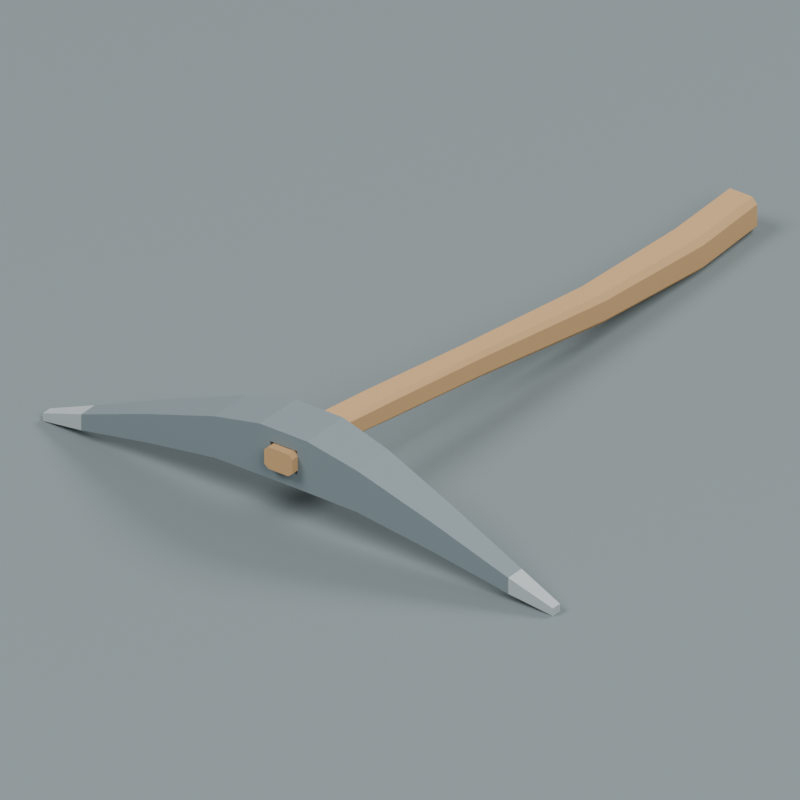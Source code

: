 # Source: source.blend  (saved by Blender 4.3.34; exported with 4.5.12 LTS)
import bpy
from mathutils import Matrix  # noqa: F401  (used for matrix-valued properties, if any)

bpy.ops.wm.read_factory_settings(use_empty=True)
scene = bpy.context.scene
scene.name = 'Scene'

# ---- collections
col_collection = bpy.data.collections.new('Collection'); scene.collection.children.link(col_collection)

# ---- materials (node trees are filled in below, after node groups)
mat_darkironhead = bpy.data.materials.new('DarkIronHead')
mat_darkironhead.diffuse_color = (0.19, 0.24, 0.26, 1.0)
mat_bluntsteeltips = bpy.data.materials.new('BluntSteelTips')
mat_bluntsteeltips.diffuse_color = (0.43, 0.48, 0.49, 1.0)
mat_warmwoodshaft = bpy.data.materials.new('WarmWoodShaft')
mat_warmwoodshaft.diffuse_color = (0.56, 0.34, 0.15, 1.0)
mat_preview_slate = bpy.data.materials.new('Preview_slate')
mat_preview_slate.diffuse_color = (0.2, 0.24, 0.25, 1.0)

# ---- material node trees
mat_darkironhead.use_nodes = True; mat_darkironhead.node_tree.nodes.clear()
_N = mat_darkironhead.node_tree.nodes; _L = mat_darkironhead.node_tree.links
n0 = _N.new('ShaderNodeBsdfPrincipled'); n0.name = 'Principled BSDF'; n0.location = (10, 300)
n0.inputs[0].default_value = (0.19, 0.24, 0.26, 1.0)
n0.inputs[2].default_value = 0.66
n1 = _N.new('ShaderNodeOutputMaterial'); n1.name = 'Material Output'; n1.location = (300, 300)
_L.new(n0.outputs[0], n1.inputs[0])
n1.is_active_output = True
mat_bluntsteeltips.use_nodes = True; mat_bluntsteeltips.node_tree.nodes.clear()
_N = mat_bluntsteeltips.node_tree.nodes; _L = mat_bluntsteeltips.node_tree.links
n0 = _N.new('ShaderNodeBsdfPrincipled'); n0.name = 'Principled BSDF'; n0.location = (10, 300)
n0.inputs[0].default_value = (0.43, 0.48, 0.49, 1.0)
n0.inputs[2].default_value = 0.59
n1 = _N.new('ShaderNodeOutputMaterial'); n1.name = 'Material Output'; n1.location = (300, 300)
_L.new(n0.outputs[0], n1.inputs[0])
n1.is_active_output = True
mat_warmwoodshaft.use_nodes = True; mat_warmwoodshaft.node_tree.nodes.clear()
_N = mat_warmwoodshaft.node_tree.nodes; _L = mat_warmwoodshaft.node_tree.links
n0 = _N.new('ShaderNodeBsdfPrincipled'); n0.name = 'Principled BSDF'; n0.location = (10, 300)
n0.inputs[0].default_value = (0.56, 0.34, 0.15, 1.0)
n0.inputs[2].default_value = 0.75
n1 = _N.new('ShaderNodeOutputMaterial'); n1.name = 'Material Output'; n1.location = (300, 300)
_L.new(n0.outputs[0], n1.inputs[0])
n1.is_active_output = True

# ---- world
world_world = bpy.data.worlds.new('World'); scene.world = world_world
world_world.use_nodes = True; world_world.node_tree.nodes.clear()
_N = world_world.node_tree.nodes; _L = world_world.node_tree.links
n0 = _N.new('ShaderNodeOutputWorld'); n0.name = 'World Output'; n0.location = (300, 300)
n1 = _N.new('ShaderNodeBackground'); n1.name = 'Background'; n1.location = (10, 300)
n1.inputs[0].default_value = (0.3, 0.3, 0.3, 1.0)
n1.inputs[1].default_value = 0.8
_L.new(n1.outputs[0], n0.inputs[0])
n0.is_active_output = True
world_world.color = (0.05088, 0.05088, 0.05088)
world_world.sun_shadow_jitter_overblur = 0.0

# ---- cameras
cam_camera_001 = bpy.data.cameras.new('Camera.001')
cam_camera_001.type = 'ORTHO'
cam_camera_001.ortho_scale = 1.079

# ---- lights
light_area = bpy.data.lights.new('Area', 'AREA')
light_area.energy = 2200.0
light_area.shape = 'DISK'
light_area.size = 9.0
light_area.size_y = 1.0
light_area_001 = bpy.data.lights.new('Area.001', 'AREA')
light_area_001.energy = 1500.0
light_area_001.shape = 'DISK'
light_area_001.size = 8.0
light_area_001.size_y = 1.0
light_area_002 = bpy.data.lights.new('Area.002', 'AREA')
light_area_002.energy = 1800.0
light_area_002.shape = 'DISK'
light_area_002.size = 8.0
light_area_002.size_y = 1.0

# ---- meshes
me_wholeboredtwinpointcurvedhead = bpy.data.meshes.new('WholeBoredTwinPointCurvedHead')
me_wholeboredtwinpointcurvedhead.from_pydata([(-0.36, -0.474, 0.0135), (-0.36, -0.444, 0.0135), (-0.24, -0.434, 0.0415), (-0.36, -0.474, 0.0135), (-0.24, -0.434, 0.0415), (-0.24, -0.484, 0.0415), (-0.36, -0.474, 0.0135), (-0.24, -0.484, 0.0415), (-0.24, -0.484, 0.05365), (-0.36, -0.474, 0.0135), (-0.24, -0.484, 0.05365), (-0.36, -0.474, 0.02025), (-0.36, -0.444, 0.0135), (-0.36, -0.444, 0.02025), (-0.24, -0.434, 0.05365), (-0.36, -0.444, 0.0135), (-0.24, -0.434, 0.05365), (-0.24, -0.434, 0.0415), (-0.36, -0.474, 0.02025), (-0.24, -0.484, 0.05365), (-0.24, -0.484, 0.07435), (-0.36, -0.474, 0.02025), (-0.24, -0.484, 0.07435), (-0.36, -0.474, 0.03175), (-0.36, -0.444, 0.02025), (-0.36, -0.444, 0.03175), (-0.24, -0.434, 0.07435), (-0.36, -0.444, 0.02025), (-0.24, -0.434, 0.07435), (-0.24, -0.434, 0.05365), (-0.36, -0.474, 0.0385), (-0.24, -0.484, 0.0865), (-0.24, -0.434, 0.0865), (-0.36, -0.474, 0.0385), (-0.24, -0.434, 0.0865), (-0.36, -0.444, 0.0385), (-0.36, -0.474, 0.03175), (-0.24, -0.484, 0.07435), (-0.24, -0.484, 0.0865), (-0.36, -0.474, 0.03175), (-0.24, -0.484, 0.0865), (-0.36, -0.474, 0.0385), (-0.36, -0.444, 0.03175), (-0.36, -0.444, 0.0385), (-0.24, -0.434, 0.0865), (-0.36, -0.444, 0.03175), (-0.24, -0.434, 0.0865), (-0.24, -0.434, 0.07435), (-0.24, -0.484, 0.0415), (-0.24, -0.434, 0.0415), (-0.12, -0.424, 0.0655), (-0.24, -0.484, 0.0415), (-0.12, -0.424, 0.0655), (-0.12, -0.494, 0.0655), (-0.24, -0.484, 0.0415), (-0.12, -0.494, 0.0655), (-0.12, -0.494, 0.08305), (-0.24, -0.484, 0.0415), (-0.12, -0.494, 0.08305), (-0.24, -0.484, 0.05365), (-0.24, -0.434, 0.0415), (-0.24, -0.434, 0.05365), (-0.12, -0.424, 0.08305), (-0.24, -0.434, 0.0415), (-0.12, -0.424, 0.08305), (-0.12, -0.424, 0.0655), (-0.24, -0.484, 0.05365), (-0.12, -0.494, 0.08305), (-0.12, -0.494, 0.1129), (-0.24, -0.484, 0.05365), (-0.12, -0.494, 0.1129), (-0.24, -0.484, 0.07435), (-0.24, -0.434, 0.05365), (-0.24, -0.434, 0.07435), (-0.12, -0.424, 0.1129), (-0.24, -0.434, 0.05365), (-0.12, -0.424, 0.1129), (-0.12, -0.424, 0.08305), (-0.24, -0.484, 0.0865), (-0.12, -0.494, 0.1305), (-0.12, -0.424, 0.1305), (-0.24, -0.484, 0.0865), (-0.12, -0.424, 0.1305), (-0.24, -0.434, 0.0865), (-0.24, -0.484, 0.07435), (-0.12, -0.494, 0.1129), (-0.12, -0.494, 0.1305), (-0.24, -0.484, 0.07435), (-0.12, -0.494, 0.1305), (-0.24, -0.484, 0.0865), (-0.24, -0.434, 0.07435), (-0.24, -0.434, 0.0865), (-0.12, -0.424, 0.1305), (-0.24, -0.434, 0.07435), (-0.12, -0.424, 0.1305), (-0.12, -0.424, 0.1129), (-0.12, -0.494, 0.0655), (-0.12, -0.424, 0.0655), (-0.04, -0.419, 0.07), (-0.12, -0.494, 0.0655), (-0.04, -0.419, 0.07), (-0.04, -0.499, 0.07), (-0.12, -0.494, 0.0655), (-0.04, -0.499, 0.07), (-0.04, -0.499, 0.0916), (-0.12, -0.494, 0.0655), (-0.04, -0.499, 0.0916), (-0.12, -0.494, 0.08305), (-0.12, -0.424, 0.0655), (-0.12, -0.424, 0.08305), (-0.04, -0.419, 0.0916), (-0.12, -0.424, 0.0655), (-0.04, -0.419, 0.0916), (-0.04, -0.419, 0.07), (-0.12, -0.494, 0.08305), (-0.04, -0.499, 0.0916), (-0.04, -0.499, 0.1284), (-0.12, -0.494, 0.08305), (-0.04, -0.499, 0.1284), (-0.12, -0.494, 0.1129), (-0.12, -0.424, 0.08305), (-0.12, -0.424, 0.1129), (-0.04, -0.419, 0.1284), (-0.12, -0.424, 0.08305), (-0.04, -0.419, 0.1284), (-0.04, -0.419, 0.0916), (-0.12, -0.494, 0.1305), (-0.04, -0.499, 0.15), (-0.04, -0.419, 0.15), (-0.12, -0.494, 0.1305), (-0.04, -0.419, 0.15), (-0.12, -0.424, 0.1305), (-0.12, -0.494, 0.1129), (-0.04, -0.499, 0.1284), (-0.04, -0.499, 0.15), (-0.12, -0.494, 0.1129), (-0.04, -0.499, 0.15), (-0.12, -0.494, 0.1305), (-0.12, -0.424, 0.1129), (-0.12, -0.424, 0.1305), (-0.04, -0.419, 0.15), (-0.12, -0.424, 0.1129), (-0.04, -0.419, 0.15), (-0.04, -0.419, 0.1284), (-0.04, -0.499, 0.07), (-0.04, -0.419, 0.07), (-0.023, -0.419, 0.07), (-0.04, -0.499, 0.07), (-0.023, -0.419, 0.07), (-0.023, -0.499, 0.07), (-0.04, -0.499, 0.07), (-0.023, -0.499, 0.07), (-0.023, -0.499, 0.0916), (-0.04, -0.499, 0.07), (-0.023, -0.499, 0.0916), (-0.04, -0.499, 0.0916), (-0.04, -0.419, 0.07), (-0.04, -0.419, 0.0916), (-0.023, -0.419, 0.0916), (-0.04, -0.419, 0.07), (-0.023, -0.419, 0.0916), (-0.023, -0.419, 0.07), (-0.04, -0.499, 0.0916), (-0.023, -0.499, 0.0916), (-0.023, -0.499, 0.1284), (-0.04, -0.499, 0.0916), (-0.023, -0.499, 0.1284), (-0.04, -0.499, 0.1284), (-0.04, -0.419, 0.0916), (-0.04, -0.419, 0.1284), (-0.023, -0.419, 0.1284), (-0.04, -0.419, 0.0916), (-0.023, -0.419, 0.1284), (-0.023, -0.419, 0.0916), (-0.023, -0.499, 0.0916), (-0.023, -0.419, 0.0916), (-0.023, -0.419, 0.1284), (-0.023, -0.499, 0.0916), (-0.023, -0.419, 0.1284), (-0.023, -0.499, 0.1284), (-0.04, -0.499, 0.15), (-0.023, -0.499, 0.15), (-0.023, -0.419, 0.15), (-0.04, -0.499, 0.15), (-0.023, -0.419, 0.15), (-0.04, -0.419, 0.15), (-0.04, -0.499, 0.1284), (-0.023, -0.499, 0.1284), (-0.023, -0.499, 0.15), (-0.04, -0.499, 0.1284), (-0.023, -0.499, 0.15), (-0.04, -0.499, 0.15), (-0.04, -0.419, 0.1284), (-0.04, -0.419, 0.15), (-0.023, -0.419, 0.15), (-0.04, -0.419, 0.1284), (-0.023, -0.419, 0.15), (-0.023, -0.419, 0.1284), (-0.023, -0.499, 0.07), (-0.023, -0.419, 0.07), (0.023, -0.419, 0.07), (-0.023, -0.499, 0.07), (0.023, -0.419, 0.07), (0.023, -0.499, 0.07), (-0.023, -0.499, 0.0916), (0.023, -0.499, 0.0916), (0.023, -0.419, 0.0916), (-0.023, -0.499, 0.0916), (0.023, -0.419, 0.0916), (-0.023, -0.419, 0.0916), (-0.023, -0.499, 0.07), (0.023, -0.499, 0.07), (0.023, -0.499, 0.0916), (-0.023, -0.499, 0.07), (0.023, -0.499, 0.0916), (-0.023, -0.499, 0.0916), (-0.023, -0.419, 0.07), (-0.023, -0.419, 0.0916), (0.023, -0.419, 0.0916), (-0.023, -0.419, 0.07), (0.023, -0.419, 0.0916), (0.023, -0.419, 0.07), (-0.023, -0.499, 0.1284), (-0.023, -0.419, 0.1284), (0.023, -0.419, 0.1284), (-0.023, -0.499, 0.1284), (0.023, -0.419, 0.1284), (0.023, -0.499, 0.1284), (-0.023, -0.499, 0.15), (0.023, -0.499, 0.15), (0.023, -0.419, 0.15), (-0.023, -0.499, 0.15), (0.023, -0.419, 0.15), (-0.023, -0.419, 0.15), (-0.023, -0.499, 0.1284), (0.023, -0.499, 0.1284), (0.023, -0.499, 0.15), (-0.023, -0.499, 0.1284), (0.023, -0.499, 0.15), (-0.023, -0.499, 0.15), (-0.023, -0.419, 0.1284), (-0.023, -0.419, 0.15), (0.023, -0.419, 0.15), (-0.023, -0.419, 0.1284), (0.023, -0.419, 0.15), (0.023, -0.419, 0.1284), (0.023, -0.499, 0.07), (0.023, -0.419, 0.07), (0.04, -0.419, 0.07), (0.023, -0.499, 0.07), (0.04, -0.419, 0.07), (0.04, -0.499, 0.07), (0.023, -0.499, 0.07), (0.04, -0.499, 0.07), (0.04, -0.499, 0.0916), (0.023, -0.499, 0.07), (0.04, -0.499, 0.0916), (0.023, -0.499, 0.0916), (0.023, -0.419, 0.07), (0.023, -0.419, 0.0916), (0.04, -0.419, 0.0916), (0.023, -0.419, 0.07), (0.04, -0.419, 0.0916), (0.04, -0.419, 0.07), (0.023, -0.499, 0.0916), (0.04, -0.499, 0.0916), (0.04, -0.499, 0.1284), (0.023, -0.499, 0.0916), (0.04, -0.499, 0.1284), (0.023, -0.499, 0.1284), (0.023, -0.419, 0.0916), (0.023, -0.419, 0.1284), (0.04, -0.419, 0.1284), (0.023, -0.419, 0.0916), (0.04, -0.419, 0.1284), (0.04, -0.419, 0.0916), (0.023, -0.499, 0.0916), (0.023, -0.499, 0.1284), (0.023, -0.419, 0.1284), (0.023, -0.499, 0.0916), (0.023, -0.419, 0.1284), (0.023, -0.419, 0.0916), (0.023, -0.499, 0.15), (0.04, -0.499, 0.15), (0.04, -0.419, 0.15), (0.023, -0.499, 0.15), (0.04, -0.419, 0.15), (0.023, -0.419, 0.15), (0.023, -0.499, 0.1284), (0.04, -0.499, 0.1284), (0.04, -0.499, 0.15), (0.023, -0.499, 0.1284), (0.04, -0.499, 0.15), (0.023, -0.499, 0.15), (0.023, -0.419, 0.1284), (0.023, -0.419, 0.15), (0.04, -0.419, 0.15), (0.023, -0.419, 0.1284), (0.04, -0.419, 0.15), (0.04, -0.419, 0.1284), (0.04, -0.499, 0.07), (0.04, -0.419, 0.07), (0.12, -0.424, 0.0655), (0.04, -0.499, 0.07), (0.12, -0.424, 0.0655), (0.12, -0.494, 0.0655), (0.04, -0.499, 0.07), (0.12, -0.494, 0.0655), (0.12, -0.494, 0.08305), (0.04, -0.499, 0.07), (0.12, -0.494, 0.08305), (0.04, -0.499, 0.0916), (0.04, -0.419, 0.07), (0.04, -0.419, 0.0916), (0.12, -0.424, 0.08305), (0.04, -0.419, 0.07), (0.12, -0.424, 0.08305), (0.12, -0.424, 0.0655), (0.04, -0.499, 0.0916), (0.12, -0.494, 0.08305), (0.12, -0.494, 0.1129), (0.04, -0.499, 0.0916), (0.12, -0.494, 0.1129), (0.04, -0.499, 0.1284), (0.04, -0.419, 0.0916), (0.04, -0.419, 0.1284), (0.12, -0.424, 0.1129), (0.04, -0.419, 0.0916), (0.12, -0.424, 0.1129), (0.12, -0.424, 0.08305), (0.04, -0.499, 0.15), (0.12, -0.494, 0.1305), (0.12, -0.424, 0.1305), (0.04, -0.499, 0.15), (0.12, -0.424, 0.1305), (0.04, -0.419, 0.15), (0.04, -0.499, 0.1284), (0.12, -0.494, 0.1129), (0.12, -0.494, 0.1305), (0.04, -0.499, 0.1284), (0.12, -0.494, 0.1305), (0.04, -0.499, 0.15), (0.04, -0.419, 0.1284), (0.04, -0.419, 0.15), (0.12, -0.424, 0.1305), (0.04, -0.419, 0.1284), (0.12, -0.424, 0.1305), (0.12, -0.424, 0.1129), (0.12, -0.494, 0.0655), (0.12, -0.424, 0.0655), (0.24, -0.434, 0.0415), (0.12, -0.494, 0.0655), (0.24, -0.434, 0.0415), (0.24, -0.484, 0.0415), (0.12, -0.494, 0.0655), (0.24, -0.484, 0.0415), (0.24, -0.484, 0.05365), (0.12, -0.494, 0.0655), (0.24, -0.484, 0.05365), (0.12, -0.494, 0.08305), (0.12, -0.424, 0.0655), (0.12, -0.424, 0.08305), (0.24, -0.434, 0.05365), (0.12, -0.424, 0.0655), (0.24, -0.434, 0.05365), (0.24, -0.434, 0.0415), (0.12, -0.494, 0.08305), (0.24, -0.484, 0.05365), (0.24, -0.484, 0.07435), (0.12, -0.494, 0.08305), (0.24, -0.484, 0.07435), (0.12, -0.494, 0.1129), (0.12, -0.424, 0.08305), (0.12, -0.424, 0.1129), (0.24, -0.434, 0.07435), (0.12, -0.424, 0.08305), (0.24, -0.434, 0.07435), (0.24, -0.434, 0.05365), (0.12, -0.494, 0.1305), (0.24, -0.484, 0.0865), (0.24, -0.434, 0.0865), (0.12, -0.494, 0.1305), (0.24, -0.434, 0.0865), (0.12, -0.424, 0.1305), (0.12, -0.494, 0.1129), (0.24, -0.484, 0.07435), (0.24, -0.484, 0.0865), (0.12, -0.494, 0.1129), (0.24, -0.484, 0.0865), (0.12, -0.494, 0.1305), (0.12, -0.424, 0.1129), (0.12, -0.424, 0.1305), (0.24, -0.434, 0.0865), (0.12, -0.424, 0.1129), (0.24, -0.434, 0.0865), (0.24, -0.434, 0.07435), (0.24, -0.484, 0.0415), (0.24, -0.434, 0.0415), (0.36, -0.444, 0.0135), (0.24, -0.484, 0.0415), (0.36, -0.444, 0.0135), (0.36, -0.474, 0.0135), (0.24, -0.484, 0.0415), (0.36, -0.474, 0.0135), (0.36, -0.474, 0.02025), (0.24, -0.484, 0.0415), (0.36, -0.474, 0.02025), (0.24, -0.484, 0.05365), (0.24, -0.434, 0.0415), (0.24, -0.434, 0.05365), (0.36, -0.444, 0.02025), (0.24, -0.434, 0.0415), (0.36, -0.444, 0.02025), (0.36, -0.444, 0.0135), (0.24, -0.484, 0.05365), (0.36, -0.474, 0.02025), (0.36, -0.474, 0.03175), (0.24, -0.484, 0.05365), (0.36, -0.474, 0.03175), (0.24, -0.484, 0.07435), (0.24, -0.434, 0.05365), (0.24, -0.434, 0.07435), (0.36, -0.444, 0.03175), (0.24, -0.434, 0.05365), (0.36, -0.444, 0.03175), (0.36, -0.444, 0.02025), (0.24, -0.484, 0.0865), (0.36, -0.474, 0.0385), (0.36, -0.444, 0.0385), (0.24, -0.484, 0.0865), (0.36, -0.444, 0.0385), (0.24, -0.434, 0.0865), (0.24, -0.484, 0.07435), (0.36, -0.474, 0.03175), (0.36, -0.474, 0.0385), (0.24, -0.484, 0.07435), (0.36, -0.474, 0.0385), (0.24, -0.484, 0.0865), (0.24, -0.434, 0.07435), (0.24, -0.434, 0.0865), (0.36, -0.444, 0.0385), (0.24, -0.434, 0.07435), (0.36, -0.444, 0.0385), (0.36, -0.444, 0.03175), (-0.43, -0.467, 0.0), (-0.43, -0.451, 0.0), (-0.36, -0.444, 0.0135), (-0.43, -0.467, 0.0), (-0.36, -0.444, 0.0135), (-0.36, -0.474, 0.0135), (-0.43, -0.467, 0.0), (-0.36, -0.474, 0.0135), (-0.36, -0.474, 0.02025), (-0.43, -0.467, 0.0), (-0.36, -0.474, 0.02025), (-0.43, -0.467, 0.00324), (-0.43, -0.451, 0.0), (-0.43, -0.451, 0.00324), (-0.36, -0.444, 0.02025), (-0.43, -0.451, 0.0), (-0.36, -0.444, 0.02025), (-0.36, -0.444, 0.0135), (-0.43, -0.467, 0.0), (-0.43, -0.467, 0.00324), (-0.43, -0.451, 0.00324), (-0.43, -0.467, 0.0), (-0.43, -0.451, 0.00324), (-0.43, -0.451, 0.0), (-0.43, -0.467, 0.00324), (-0.36, -0.474, 0.02025), (-0.36, -0.474, 0.03175), (-0.43, -0.467, 0.00324), (-0.36, -0.474, 0.03175), (-0.43, -0.467, 0.00876), (-0.43, -0.451, 0.00324), (-0.43, -0.451, 0.00876), (-0.36, -0.444, 0.03175), (-0.43, -0.451, 0.00324), (-0.36, -0.444, 0.03175), (-0.36, -0.444, 0.02025), (-0.43, -0.467, 0.00324), (-0.43, -0.467, 0.00876), (-0.43, -0.451, 0.00876), (-0.43, -0.467, 0.00324), (-0.43, -0.451, 0.00876), (-0.43, -0.451, 0.00324), (-0.43, -0.467, 0.012), (-0.36, -0.474, 0.0385), (-0.36, -0.444, 0.0385), (-0.43, -0.467, 0.012), (-0.36, -0.444, 0.0385), (-0.43, -0.451, 0.012), (-0.43, -0.467, 0.00876), (-0.36, -0.474, 0.03175), (-0.36, -0.474, 0.0385), (-0.43, -0.467, 0.00876), (-0.36, -0.474, 0.0385), (-0.43, -0.467, 0.012), (-0.43, -0.451, 0.00876), (-0.43, -0.451, 0.012), (-0.36, -0.444, 0.0385), (-0.43, -0.451, 0.00876), (-0.36, -0.444, 0.0385), (-0.36, -0.444, 0.03175), (-0.43, -0.467, 0.00876), (-0.43, -0.467, 0.012), (-0.43, -0.451, 0.012), (-0.43, -0.467, 0.00876), (-0.43, -0.451, 0.012), (-0.43, -0.451, 0.00876), (0.36, -0.474, 0.0135), (0.36, -0.444, 0.0135), (0.43, -0.451, 0.0), (0.36, -0.474, 0.0135), (0.43, -0.451, 0.0), (0.43, -0.467, 0.0), (0.36, -0.474, 0.0135), (0.43, -0.467, 0.0), (0.43, -0.467, 0.00324), (0.36, -0.474, 0.0135), (0.43, -0.467, 0.00324), (0.36, -0.474, 0.02025), (0.36, -0.444, 0.0135), (0.36, -0.444, 0.02025), (0.43, -0.451, 0.00324), (0.36, -0.444, 0.0135), (0.43, -0.451, 0.00324), (0.43, -0.451, 0.0), (0.43, -0.467, 0.0), (0.43, -0.451, 0.0), (0.43, -0.451, 0.00324), (0.43, -0.467, 0.0), (0.43, -0.451, 0.00324), (0.43, -0.467, 0.00324), (0.36, -0.474, 0.02025), (0.43, -0.467, 0.00324), (0.43, -0.467, 0.00876), (0.36, -0.474, 0.02025), (0.43, -0.467, 0.00876), (0.36, -0.474, 0.03175), (0.36, -0.444, 0.02025), (0.36, -0.444, 0.03175), (0.43, -0.451, 0.00876), (0.36, -0.444, 0.02025), (0.43, -0.451, 0.00876), (0.43, -0.451, 0.00324), (0.43, -0.467, 0.00324), (0.43, -0.451, 0.00324), (0.43, -0.451, 0.00876), (0.43, -0.467, 0.00324), (0.43, -0.451, 0.00876), (0.43, -0.467, 0.00876), (0.36, -0.474, 0.0385), (0.43, -0.467, 0.012), (0.43, -0.451, 0.012), (0.36, -0.474, 0.0385), (0.43, -0.451, 0.012), (0.36, -0.444, 0.0385), (0.36, -0.474, 0.03175), (0.43, -0.467, 0.00876), (0.43, -0.467, 0.012), (0.36, -0.474, 0.03175), (0.43, -0.467, 0.012), (0.36, -0.474, 0.0385), (0.36, -0.444, 0.03175), (0.36, -0.444, 0.0385), (0.43, -0.451, 0.012), (0.36, -0.444, 0.03175), (0.43, -0.451, 0.012), (0.43, -0.451, 0.00876), (0.43, -0.467, 0.00876), (0.43, -0.451, 0.00876), (0.43, -0.451, 0.012), (0.43, -0.467, 0.00876), (0.43, -0.451, 0.012), (0.43, -0.467, 0.012)], [], [(0, 1, 2), (3, 4, 5), (6, 7, 8), (9, 10, 11), (12, 13, 14), (15, 16, 17), (18, 19, 20), (21, 22, 23), (24, 25, 26), (27, 28, 29), (30, 31, 32), (33, 34, 35), (36, 37, 38), (39, 40, 41), (42, 43, 44), (45, 46, 47), (48, 49, 50), (51, 52, 53), (54, 55, 56), (57, 58, 59), (60, 61, 62), (63, 64, 65), (66, 67, 68), (69, 70, 71), (72, 73, 74), (75, 76, 77), (78, 79, 80), (81, 82, 83), (84, 85, 86), (87, 88, 89), (90, 91, 92), (93, 94, 95), (96, 97, 98), (99, 100, 101), (102, 103, 104), (105, 106, 107), (108, 109, 110), (111, 112, 113), (114, 115, 116), (117, 118, 119), (120, 121, 122), (123, 124, 125), (126, 127, 128), (129, 130, 131), (132, 133, 134), (135, 136, 137), (138, 139, 140), (141, 142, 143), (144, 145, 146), (147, 148, 149), (150, 151, 152), (153, 154, 155), (156, 157, 158), (159, 160, 161), (162, 163, 164), (165, 166, 167), (168, 169, 170), (171, 172, 173), (174, 175, 176), (177, 178, 179), (180, 181, 182), (183, 184, 185), (186, 187, 188), (189, 190, 191), (192, 193, 194), (195, 196, 197), (198, 199, 200), (201, 202, 203), (204, 205, 206), (207, 208, 209), (210, 211, 212), (213, 214, 215), (216, 217, 218), (219, 220, 221), (222, 223, 224), (225, 226, 227), (228, 229, 230), (231, 232, 233), (234, 235, 236), (237, 238, 239), (240, 241, 242), (243, 244, 245), (246, 247, 248), (249, 250, 251), (252, 253, 254), (255, 256, 257), (258, 259, 260), (261, 262, 263), (264, 265, 266), (267, 268, 269), (270, 271, 272), (273, 274, 275), (276, 277, 278), (279, 280, 281), (282, 283, 284), (285, 286, 287), (288, 289, 290), (291, 292, 293), (294, 295, 296), (297, 298, 299), (300, 301, 302), (303, 304, 305), (306, 307, 308), (309, 310, 311), (312, 313, 314), (315, 316, 317), (318, 319, 320), (321, 322, 323), (324, 325, 326), (327, 328, 329), (330, 331, 332), (333, 334, 335), (336, 337, 338), (339, 340, 341), (342, 343, 344), (345, 346, 347), (348, 349, 350), (351, 352, 353), (354, 355, 356), (357, 358, 359), (360, 361, 362), (363, 364, 365), (366, 367, 368), (369, 370, 371), (372, 373, 374), (375, 376, 377), (378, 379, 380), (381, 382, 383), (384, 385, 386), (387, 388, 389), (390, 391, 392), (393, 394, 395), (396, 397, 398), (399, 400, 401), (402, 403, 404), (405, 406, 407), (408, 409, 410), (411, 412, 413), (414, 415, 416), (417, 418, 419), (420, 421, 422), (423, 424, 425), (426, 427, 428), (429, 430, 431), (432, 433, 434), (435, 436, 437), (438, 439, 440), (441, 442, 443), (444, 445, 446), (447, 448, 449), (450, 451, 452), (453, 454, 455), (456, 457, 458), (459, 460, 461), (462, 463, 464), (465, 466, 467), (468, 469, 470), (471, 472, 473), (474, 475, 476), (477, 478, 479), (480, 481, 482), (483, 484, 485), (486, 487, 488), (489, 490, 491), (492, 493, 494), (495, 496, 497), (498, 499, 500), (501, 502, 503), (504, 505, 506), (507, 508, 509), (510, 511, 512), (513, 514, 515), (516, 517, 518), (519, 520, 521), (522, 523, 524), (525, 526, 527), (528, 529, 530), (531, 532, 533), (534, 535, 536), (537, 538, 539), (540, 541, 542), (543, 544, 545), (546, 547, 548), (549, 550, 551), (552, 553, 554), (555, 556, 557), (558, 559, 560), (561, 562, 563), (564, 565, 566), (567, 568, 569), (570, 571, 572), (573, 574, 575)])
me_wholeboredtwinpointcurvedhead.polygons.foreach_set('use_smooth', [0, 0, 0, 1, 1, 0, 0, 0, 0, 0, 0, 0, 0, 0, 0, 0, 0, 0, 0, 0, 0, 0, 0, 0, 0, 0, 0, 0, 0, 0, 0, 0, 0, 0, 0, 0, 0, 0, 0, 0, 0, 0, 0, 0, 0, 0, 0, 0, 0, 0, 0, 0, 0, 0, 0, 0, 0, 0, 0, 0, 0, 0, 0, 0, 0, 0, 0, 0, 0, 0, 0, 0, 0, 0, 0, 0, 0, 0, 0, 0, 0, 0, 0, 0, 0, 0, 0, 0, 0, 0, 0, 0, 0, 0, 0, 0, 0, 0, 0, 0, 0, 0, 0, 0, 0, 0, 0, 0, 0, 0, 0, 0, 0, 0, 0, 0, 0, 0, 0, 0, 0, 0, 0, 0, 0, 0, 0, 0, 0, 0, 0, 0, 1, 0, 0, 0, 0, 0, 0, 0, 0, 0, 0, 1, 0, 0, 0, 0, 0, 0, 0, 0, 0, 0, 0, 0, 0, 0, 0, 0, 0, 0, 0, 0, 0, 0, 0, 0, 0, 0, 0, 0, 0, 0, 0, 0, 0, 0, 0, 0, 0, 0, 0, 0, 0, 0, 0, 0, 0, 0, 0, 0])
me_wholeboredtwinpointcurvedhead.polygons.foreach_set('material_index', [0, 0, 0, 0, 0, 0, 0, 0, 0, 0, 0, 0, 0, 0, 0, 0, 0, 0, 0, 0, 0, 0, 0, 0, 0, 0, 0, 0, 0, 0, 0, 0, 0, 0, 0, 0, 0, 0, 0, 0, 0, 0, 0, 0, 0, 0, 0, 0, 0, 0, 0, 0, 0, 0, 0, 0, 0, 0, 0, 0, 0, 0, 0, 0, 0, 0, 0, 0, 0, 0, 0, 0, 0, 0, 0, 0, 0, 0, 0, 0, 0, 0, 0, 0, 0, 0, 0, 0, 0, 0, 0, 0, 0, 0, 0, 0, 0, 0, 0, 0, 0, 0, 0, 0, 0, 0, 0, 0, 0, 0, 0, 0, 0, 0, 0, 0, 0, 0, 0, 0, 0, 0, 0, 0, 0, 0, 0, 0, 0, 0, 0, 0, 0, 0, 0, 0, 0, 0, 0, 0, 0, 0, 0, 0, 0, 0, 0, 0, 1, 1, 1, 1, 1, 1, 1, 1, 1, 1, 1, 1, 1, 1, 1, 1, 1, 1, 1, 1, 1, 1, 1, 1, 1, 1, 1, 1, 1, 1, 1, 1, 1, 1, 1, 1, 1, 1, 1, 1, 1, 1, 1, 1])
me_wholeboredtwinpointcurvedhead.materials.append(mat_darkironhead)
me_wholeboredtwinpointcurvedhead.materials.append(mat_bluntsteeltips)
me_wholeboredtwinpointcurvedhead.update()
me_wholeboredtwinpointcurvedhead.normals_split_custom_set([tuple(v) for v in zip(*[iter([0.2272, 0.0, -0.9738, 0.2272, 0.0, -0.9738, 0.2272, 0.0, -0.9738, 0.2272, 0.0, -0.9738, 0.2272, 0.0, -0.9738, 0.2272, 0.0, -0.9738, -0.08305, -0.9965, 0.0, -0.08305, -0.9965, 0.0, -0.08305, -0.9965, 0.0, -0.08305, -0.9965, 0.0, -0.08305, -0.9965, 0.0, -0.08305, -0.9965, 0.0, -0.08305, 0.9965, 0.0, -0.08305, 0.9965, 0.0, -0.08305, 0.9965, 0.0, -0.08305, 0.9965, 0.0, -0.08305, 0.9965, 0.0, -0.08305, 0.9965, 0.0, -0.08305, -0.9965, 0.0, -0.08305, -0.9965, 0.0, -0.08305, -0.9965, 0.0, -0.08305, -0.9965, 0.0, -0.08305, -0.9965, 0.0, -0.08305, -0.9965, 0.0, -0.08305, 0.9965, 0.0, -0.08305, 0.9965, 0.0, -0.08305, 0.9965, 0.0, -0.08305, 0.9965, 0.0, -0.08305, 0.9965, 0.0, -0.08305, 0.9965, 0.0, -0.3714, 0.0, 0.9285, -0.3714, 0.0, 0.9285, -0.3714, 0.0, 0.9285, -0.3714, 0.0, 0.9285, -0.3714, 0.0, 0.9285, -0.3714, 0.0, 0.9285, -0.08305, -0.9965, 0.0, -0.08305, -0.9965, 0.0, -0.08305, -0.9965, 0.0, -0.08305, -0.9965, 0.0, -0.08305, -0.9965, 0.0, -0.08305, -0.9965, 0.0, -0.08305, 0.9965, 0.0, -0.08305, 0.9965, 0.0, -0.08305, 0.9965, 0.0, -0.08305, 0.9965, 0.0, -0.08305, 0.9965, 0.0, -0.08305, 0.9965, 0.0, 0.1961, 0.0, -0.9806, 0.1961, 0.0, -0.9806, 0.1961, 0.0, -0.9806, 0.1961, 0.0, -0.9806, 0.1961, 0.0, -0.9806, 0.1961, 0.0, -0.9806, -0.08305, -0.9965, 0.0, -0.08305, -0.9965, 0.0, -0.08305, -0.9965, 0.0, -0.08305, -0.9965, 0.0, -0.08305, -0.9965, 0.0, -0.08305, -0.9965, 0.0, -0.08305, 0.9965, 0.0, -0.08305, 0.9965, 0.0, -0.08305, 0.9965, 0.0, -0.08305, 0.9965, 0.0, -0.08305, 0.9965, 0.0, -0.08305, 0.9965, 0.0, -0.08305, -0.9965, 0.0, -0.08305, -0.9965, 0.0, -0.08305, -0.9965, 0.0, -0.08305, -0.9965, 0.0, -0.08305, -0.9965, 0.0, -0.08305, -0.9965, 0.0, -0.08305, 0.9965, 0.0, -0.08305, 0.9965, 0.0, -0.08305, 0.9965, 0.0, -0.08305, 0.9965, 0.0, -0.08305, 0.9965, 0.0, -0.08305, 0.9965, 0.0, -0.3443, 0.0, 0.9389, -0.3443, 0.0, 0.9389, -0.3443, 0.0, 0.9389, -0.3443, 0.0, 0.9389, -0.3443, 0.0, 0.9389, -0.3443, 0.0, 0.9389, -0.08305, -0.9965, 0.0, -0.08305, -0.9965, 0.0, -0.08305, -0.9965, 0.0, -0.08305, -0.9965, 0.0, -0.08305, -0.9965, 0.0, -0.08305, -0.9965, 0.0, -0.08305, 0.9965, 0.0, -0.08305, 0.9965, 0.0, -0.08305, 0.9965, 0.0, -0.08305, 0.9965, 0.0, -0.08305, 0.9965, 0.0, -0.08305, 0.9965, 0.0, 0.05616, 0.0, -0.9984, 0.05616, 0.0, -0.9984, 0.05616, 0.0, -0.9984, 0.05616, 0.0, -0.9984, 0.05616, 0.0, -0.9984, 0.05616, 0.0, -0.9984, -0.06238, -0.9981, 0.0, -0.06238, -0.9981, 0.0, -0.06238, -0.9981, 0.0, -0.06238, -0.9981, 0.0, -0.06238, -0.9981, 0.0, -0.06238, -0.9981, 0.0, -0.06238, 0.9981, 0.0, -0.06238, 0.9981, 0.0, -0.06238, 0.9981, 0.0, -0.06238, 0.9981, 0.0, -0.06238, 0.9981, 0.0, -0.06238, 0.9981, 0.0, -0.06238, -0.9981, 0.0, -0.06238, -0.9981, 0.0, -0.06238, -0.9981, 0.0, -0.06238, -0.9981, 0.0, -0.06238, -0.9981, 0.0, -0.06238, -0.9981, 0.0, -0.06238, 0.9981, 0.0, -0.06238, 0.9981, 0.0, -0.06238, 0.9981, 0.0, -0.06238, 0.9981, 0.0, -0.06238, 0.9981, 0.0, -0.06238, 0.9981, 0.0, -0.2368, 0.0, 0.9716, -0.2368, 0.0, 0.9716, -0.2368, 0.0, 0.9716, -0.2368, 0.0, 0.9716, -0.2368, 0.0, 0.9716, -0.2368, 0.0, 0.9716, -0.06238, -0.9981, 0.0, -0.06238, -0.9981, 0.0, -0.06238, -0.9981, 0.0, -0.06238, -0.9981, 0.0, -0.06238, -0.9981, 0.0, -0.06238, -0.9981, 0.0, -0.06238, 0.9981, 0.0, -0.06238, 0.9981, 0.0, -0.06238, 0.9981, 0.0, -0.06238, 0.9981, 0.0, -0.06238, 0.9981, 0.0, -0.06238, 0.9981, 0.0, 0.0, 0.0, -1.0, 0.0, 0.0, -1.0, 0.0, 0.0, -1.0, 0.0, 0.0, -1.0, 0.0, 0.0, -1.0, 0.0, 0.0, -1.0, 0.0, -1.0, 0.0, 0.0, -1.0, 0.0, 0.0, -1.0, 0.0, 0.0, -1.0, 0.0, 0.0, -1.0, 0.0, 0.0, -1.0, 0.0, 0.0, 1.0, 0.0, 0.0, 1.0, 0.0, 0.0, 1.0, 0.0, 0.0, 1.0, 0.0, 0.0, 1.0, 0.0, 0.0, 1.0, 0.0, 0.0, -1.0, 0.0, 0.0, -1.0, 0.0, 0.0, -1.0, 0.0, 0.0, -1.0, 0.0, 0.0, -1.0, 0.0, 0.0, -1.0, 0.0, 0.0, 1.0, 0.0, 0.0, 1.0, 0.0, 0.0, 1.0, 0.0, 0.0, 1.0, 0.0, 0.0, 1.0, 0.0, 0.0, 1.0, 0.0, 1.0, 0.0, 0.0, 1.0, 0.0, 0.0, 1.0, 0.0, 0.0, 1.0, 0.0, 0.0, 1.0, 0.0, 0.0, 1.0, 0.0, 0.0, 0.0, 0.0, 1.0, 0.0, 0.0, 1.0, 0.0, 0.0, 1.0, 0.0, 0.0, 1.0, 0.0, 0.0, 1.0, 0.0, 0.0, 1.0, 0.0, -1.0, 0.0, 0.0, -1.0, 0.0, 0.0, -1.0, 0.0, 0.0, -1.0, 0.0, 0.0, -1.0, 0.0, 0.0, -1.0, 0.0, 0.0, 1.0, 0.0, 0.0, 1.0, 0.0, 0.0, 1.0, 0.0, 0.0, 1.0, 0.0, 0.0, 1.0, 0.0, 0.0, 1.0, 0.0, 0.0, 0.0, -1.0, 0.0, 0.0, -1.0, 0.0, 0.0, -1.0, 0.0, 0.0, -1.0, 0.0, 0.0, -1.0, 0.0, 0.0, -1.0, 0.0, 0.0, 1.0, 0.0, 0.0, 1.0, 0.0, 0.0, 1.0, 0.0, 0.0, 1.0, 0.0, 0.0, 1.0, 0.0, 0.0, 1.0, 0.0, -1.0, 0.0, 0.0, -1.0, 0.0, 0.0, -1.0, 0.0, 0.0, -1.0, 0.0, 0.0, -1.0, 0.0, 0.0, -1.0, 0.0, 0.0, 1.0, 0.0, 0.0, 1.0, 0.0, 0.0, 1.0, 0.0, 0.0, 1.0, 0.0, 0.0, 1.0, 0.0, 0.0, 1.0, 0.0, 0.0, 0.0, -1.0, 0.0, 0.0, -1.0, 0.0, 0.0, -1.0, 0.0, 0.0, -1.0, 0.0, 0.0, -1.0, 0.0, 0.0, -1.0, 0.0, 0.0, 1.0, 0.0, 0.0, 1.0, 0.0, 0.0, 1.0, 0.0, 0.0, 1.0, 0.0, 0.0, 1.0, 0.0, 0.0, 1.0, 0.0, -1.0, 0.0, 0.0, -1.0, 0.0, 0.0, -1.0, 0.0, 0.0, -1.0, 0.0, 0.0, -1.0, 0.0, 0.0, -1.0, 0.0, 0.0, 1.0, 0.0, 0.0, 1.0, 0.0, 0.0, 1.0, 0.0, 0.0, 1.0, 0.0, 0.0, 1.0, 0.0, 0.0, 1.0, 0.0, 0.0, 0.0, -1.0, 0.0, 0.0, -1.0, 0.0, 0.0, -1.0, 0.0, 0.0, -1.0, 0.0, 0.0, -1.0, 0.0, 0.0, -1.0, 0.0, -1.0, 0.0, 0.0, -1.0, 0.0, 0.0, -1.0, 0.0, 0.0, -1.0, 0.0, 0.0, -1.0, 0.0, 0.0, -1.0, 0.0, 0.0, 1.0, 0.0, 0.0, 1.0, 0.0, 0.0, 1.0, 0.0, 0.0, 1.0, 0.0, 0.0, 1.0, 0.0, 0.0, 1.0, 0.0, 0.0, -1.0, 0.0, 0.0, -1.0, 0.0, 0.0, -1.0, 0.0, 0.0, -1.0, 0.0, 0.0, -1.0, 0.0, 0.0, -1.0, 0.0, 0.0, 1.0, 0.0, 0.0, 1.0, 0.0, 0.0, 1.0, 0.0, 0.0, 1.0, 0.0, 0.0, 1.0, 0.0, 0.0, 1.0, 0.0, -1.0, 0.0, 0.0, -1.0, 0.0, 0.0, -1.0, 0.0, 0.0, -1.0, 0.0, 0.0, -1.0, 0.0, 0.0, -1.0, 0.0, 0.0, 0.0, 0.0, 1.0, 0.0, 0.0, 1.0, 0.0, 0.0, 1.0, 0.0, 0.0, 1.0, 0.0, 0.0, 1.0, 0.0, 0.0, 1.0, 0.0, -1.0, 0.0, 0.0, -1.0, 0.0, 0.0, -1.0, 0.0, 0.0, -1.0, 0.0, 0.0, -1.0, 0.0, 0.0, -1.0, 0.0, 0.0, 1.0, 0.0, 0.0, 1.0, 0.0, 0.0, 1.0, 0.0, 0.0, 1.0, 0.0, 0.0, 1.0, 0.0, 0.0, 1.0, 0.0, -0.05616, 0.0, -0.9984, -0.05616, 0.0, -0.9984, -0.05616, 0.0, -0.9984, -0.05616, 0.0, -0.9984, -0.05616, 0.0, -0.9984, -0.05616, 0.0, -0.9984, 0.06238, -0.9981, 0.0, 0.06238, -0.9981, 0.0, 0.06238, -0.9981, 0.0, 0.06238, -0.9981, 0.0, 0.06238, -0.9981, 0.0, 0.06238, -0.9981, 0.0, 0.06238, 0.9981, 0.0, 0.06238, 0.9981, 0.0, 0.06238, 0.9981, 0.0, 0.06238, 0.9981, 0.0, 0.06238, 0.9981, 0.0, 0.06238, 0.9981, 0.0, 0.06238, -0.9981, 0.0, 0.06238, -0.9981, 0.0, 0.06238, -0.9981, 0.0, 0.06238, -0.9981, 0.0, 0.06238, -0.9981, 0.0, 0.06238, -0.9981, 0.0, 0.06238, 0.9981, 0.0, 0.06238, 0.9981, 0.0, 0.06238, 0.9981, 0.0, 0.06238, 0.9981, 0.0, 0.06238, 0.9981, 0.0, 0.06238, 0.9981, 0.0, 0.2368, 0.0, 0.9716, 0.2368, 0.0, 0.9716, 0.2368, 0.0, 0.9716, 0.2368, 0.0, 0.9716, 0.2368, 0.0, 0.9716, 0.2368, 0.0, 0.9716, 0.06238, -0.9981, 0.0, 0.06238, -0.9981, 0.0, 0.06238, -0.9981, 0.0, 0.06238, -0.9981, 0.0, 0.06238, -0.9981, 0.0, 0.06238, -0.9981, 0.0, 0.06238, 0.9981, 0.0, 0.06238, 0.9981, 0.0, 0.06238, 0.9981, 0.0, 0.06238, 0.9981, 0.0, 0.06238, 0.9981, 0.0, 0.06238, 0.9981, 0.0, -0.1961, 0.0, -0.9806, -0.1961, 0.0, -0.9806, -0.1961, 0.0, -0.9806, -0.1961, 0.0, -0.9806, -0.1961, 0.0, -0.9806, -0.1961, 0.0, -0.9806, 0.08305, -0.9965, 0.0, 0.08305, -0.9965, 0.0, 0.08305, -0.9965, 0.0, 0.08305, -0.9965, 0.0, 0.08305, -0.9965, 0.0, 0.08305, -0.9965, 0.0, 0.08305, 0.9965, 0.0, 0.08305, 0.9965, 0.0, 0.08305, 0.9965, 0.0, 0.08305, 0.9965, 0.0, 0.08305, 0.9965, 0.0, 0.08305, 0.9965, 0.0, 0.08305, -0.9965, 0.0, 0.08305, -0.9965, 0.0, 0.08305, -0.9965, 0.0, 0.08305, -0.9965, 0.0, 0.08305, -0.9965, 0.0, 0.08305, -0.9965, 0.0, 0.08305, 0.9965, 0.0, 0.08305, 0.9965, 0.0, 0.08305, 0.9965, 0.0, 0.08305, 0.9965, 0.0, 0.08305, 0.9965, 0.0, 0.08305, 0.9965, 0.0, 0.3443, 0.0, 0.9389, 0.3443, 0.0, 0.9389, 0.3443, 0.0, 0.9389, 0.3443, 0.0, 0.9389, 0.3443, 0.0, 0.9389, 0.3443, 0.0, 0.9389, 0.08305, -0.9965, 0.0, 0.08305, -0.9965, 0.0, 0.08305, -0.9965, 0.0, 0.08305, -0.9965, 0.0, 0.08305, -0.9965, 0.0, 0.08305, -0.9965, 0.0, 0.08305, 0.9965, 0.0, 0.08305, 0.9965, 0.0, 0.08305, 0.9965, 0.0, 0.08305, 0.9965, 0.0, 0.08305, 0.9965, 0.0, 0.08305, 0.9965, 0.0, -0.2272, 0.0, -0.9738, -0.2272, 0.0, -0.9738, -0.2272, 0.0, -0.9738, -0.2272, 0.0, -0.9738, -0.2272, 0.0, -0.9738, -0.2272, 0.0, -0.9738, 0.08305, -0.9965, 0.0, 0.08305, -0.9965, 0.0, 0.08305, -0.9965, 0.0, 0.08305, -0.9965, 0.0, 0.08305, -0.9965, 0.0, 0.08305, -0.9965, 0.0, 0.08305, 0.9965, 0.0, 0.08305, 0.9965, 0.0, 0.08305, 0.9965, 0.0, 0.08305, 0.9965, 0.0, 0.08305, 0.9965, 0.0, 0.08305, 0.9965, 0.0, 0.08305, -0.9965, 0.0, 0.08305, -0.9965, 0.0, 0.08305, -0.9965, 0.0, 0.08305, -0.9965, 0.0, 0.08305, -0.9965, 0.0, 0.08305, -0.9965, 0.0, 0.08305, 0.9965, 0.0, 0.08305, 0.9965, 0.0, 0.08305, 0.9965, 0.0, 0.08305, 0.9965, 0.0, 0.08305, 0.9965, 0.0, 0.08305, 0.9965, 0.0, 0.3714, 0.0, 0.9285, 0.3714, 0.0, 0.9285, 0.3714, 0.0, 0.9285, 0.3714, 0.0, 0.9285, 0.3714, 0.0, 0.9285, 0.3714, 0.0, 0.9285, 0.08305, -0.9965, 0.0, 0.08305, -0.9965, 0.0, 0.08305, -0.9965, 0.0, 0.08305, -0.9965, 0.0, 0.08305, -0.9965, 0.0, 0.08305, -0.9965, 0.0, 0.08305, 0.9965, 0.0, 0.08305, 0.9965, 0.0, 0.08305, 0.9965, 0.0, 0.08305, 0.9965, 0.0, 0.08305, 0.9965, 0.0, 0.08305, 0.9965, 0.0, 0.1894, 0.0, -0.9819, 0.1894, 0.0, -0.9819, 0.1894, 0.0, -0.9819, 0.1894, 0.0, -0.9819, 0.1894, 0.0, -0.9819, 0.1894, 0.0, -0.9819, -0.0995, -0.995, 0.0, -0.0995, -0.995, 0.0, -0.0995, -0.995, 0.0, -0.0995, -0.995, 0.0, -0.0995, -0.995, 0.0, -0.0995, -0.995, 0.0, -0.0995, 0.995, 0.0, -0.0995, 0.995, 0.0, -0.0995, 0.995, 0.0, -0.0995, 0.995, 0.0, -0.0995, 0.995, 0.0, -0.0995, 0.995, 0.0, -1.0, 0.0, 0.0, -1.0, 0.0, 0.0, -1.0, 0.0, 0.0, -1.0, 0.0, 0.0, -1.0, 0.0, 0.0, -1.0, 0.0, 0.0, -0.0995, -0.995, 0.0, -0.0995, -0.995, 0.0, -0.0995, -0.995, 0.0, -0.0995, -0.995, 0.0, -0.0995, -0.995, 0.0, -0.0995, -0.995, 0.0, -0.0995, 0.995, 0.0, -0.0995, 0.995, 0.0, -0.0995, 0.995, 0.0, -0.0995, 0.995, 0.0, -0.0995, 0.995, 0.0, -0.0995, 0.995, 0.0, -1.0, 0.0, 0.0, -1.0, 0.0, 0.0, -1.0, 0.0, 0.0, -1.0, 0.0, 0.0, -1.0, 0.0, 0.0, -1.0, 0.0, 0.0, -0.3541, 0.0, 0.9352, -0.3541, 0.0, 0.9352, -0.3541, 0.0, 0.9352, -0.354, 0.0, 0.9352, -0.354, 0.0, 0.9352, -0.354, 0.0, 0.9352, -0.0995, -0.995, 0.0, -0.0995, -0.995, 0.0, -0.0995, -0.995, 0.0, -0.0995, -0.995, 0.0, -0.0995, -0.995, 0.0, -0.0995, -0.995, 0.0, -0.0995, 0.995, 0.0, -0.0995, 0.995, 0.0, -0.0995, 0.995, 0.0, -0.0995, 0.995, 0.0, -0.0995, 0.995, 0.0, -0.0995, 0.995, 0.0, -1.0, 0.0, 0.0, -1.0, 0.0, 0.0, -1.0, 0.0, 0.0, -1.0, 0.0, 0.0, -1.0, 0.0, 0.0, -1.0, 0.0, 0.0, -0.1894, 0.0, -0.9819, -0.1894, 0.0, -0.9819, -0.1894, 0.0, -0.9819, -0.1894, 0.0, -0.9819, -0.1894, 0.0, -0.9819, -0.1894, 0.0, -0.9819, 0.0995, -0.995, 0.0, 0.0995, -0.995, 0.0, 0.0995, -0.995, 0.0, 0.0995, -0.995, 0.0, 0.0995, -0.995, 0.0, 0.0995, -0.995, 0.0, 0.0995, 0.995, 0.0, 0.0995, 0.995, 0.0, 0.0995, 0.995, 0.0, 0.0995, 0.995, 0.0, 0.0995, 0.995, 0.0, 0.0995, 0.995, 0.0, 1.0, 0.0, 0.0, 1.0, 0.0, 0.0, 1.0, 0.0, 0.0, 1.0, 0.0, 0.0, 1.0, 0.0, 0.0, 1.0, 0.0, 0.0, 0.0995, -0.995, 0.0, 0.0995, -0.995, 0.0, 0.0995, -0.995, 0.0, 0.0995, -0.995, 0.0, 0.0995, -0.995, 0.0, 0.0995, -0.995, 0.0, 0.0995, 0.995, 0.0, 0.0995, 0.995, 0.0, 0.0995, 0.995, 0.0, 0.0995, 0.995, 0.0, 0.0995, 0.995, 0.0, 0.0995, 0.995, 0.0, 1.0, 0.0, 0.0, 1.0, 0.0, 0.0, 1.0, 0.0, 0.0, 1.0, 0.0, 0.0, 1.0, 0.0, 0.0, 1.0, 0.0, 0.0, 0.354, 0.0, 0.9352, 0.354, 0.0, 0.9352, 0.354, 0.0, 0.9352, 0.3541, 0.0, 0.9352, 0.3541, 0.0, 0.9352, 0.3541, 0.0, 0.9352, 0.0995, -0.995, 0.0, 0.0995, -0.995, 0.0, 0.0995, -0.995, 0.0, 0.0995, -0.995, 0.0, 0.0995, -0.995, 0.0, 0.0995, -0.995, 0.0, 0.0995, 0.995, 0.0, 0.0995, 0.995, 0.0, 0.0995, 0.995, 0.0, 0.0995, 0.995, 0.0, 0.0995, 0.995, 0.0, 0.0995, 0.995, 0.0, 1.0, 0.0, 0.0, 1.0, 0.0, 0.0, 1.0, 0.0, 0.0, 1.0, 0.0, 0.0, 1.0, 0.0, 0.0, 1.0, 0.0, 0.0])] * 3)])
me_wholebowedwoodenshaftandgrip = bpy.data.meshes.new('WholeBowedWoodenShaftAndGrip')
me_wholebowedwoodenshaftandgrip.from_pydata([(-0.0238, -0.511, 0.09895), (-0.01666, -0.511, 0.127), (-0.0238, -0.511, 0.1211), (-0.0238, -0.511, 0.09895), (0.01666, -0.511, 0.127), (-0.01666, -0.511, 0.127), (-0.0238, -0.511, 0.09895), (0.0238, -0.511, 0.1211), (0.01666, -0.511, 0.127), (-0.0238, -0.511, 0.09895), (0.0238, -0.511, 0.09895), (0.0238, -0.511, 0.1211), (-0.0238, -0.511, 0.09895), (0.01666, -0.511, 0.093), (0.0238, -0.511, 0.09895), (-0.0238, -0.511, 0.09895), (-0.01666, -0.511, 0.093), (0.01666, -0.511, 0.093), (-0.0049, 0.511, 0.0), (0.041, 0.511, 0.0091), (0.0329, 0.511, 0.0), (-0.0049, 0.511, 0.0), (0.041, 0.511, 0.0429), (0.041, 0.511, 0.0091), (-0.0049, 0.511, 0.0), (0.0329, 0.511, 0.052), (0.041, 0.511, 0.0429), (-0.0049, 0.511, 0.0), (-0.0049, 0.511, 0.052), (0.0329, 0.511, 0.052), (-0.0049, 0.511, 0.0), (-0.013, 0.511, 0.0429), (-0.0049, 0.511, 0.052), (-0.0049, 0.511, 0.0), (-0.013, 0.511, 0.0091), (-0.013, 0.511, 0.0429), (-0.01666, -0.511, 0.093), (0.01666, -0.404, 0.093), (0.01666, -0.511, 0.093), (-0.01666, -0.511, 0.093), (-0.01666, -0.404, 0.093), (0.01666, -0.404, 0.093), (0.01666, -0.511, 0.093), (0.0238, -0.404, 0.09895), (0.0238, -0.511, 0.09895), (0.01666, -0.511, 0.093), (0.01666, -0.404, 0.093), (0.0238, -0.404, 0.09895), (0.0238, -0.511, 0.09895), (0.0238, -0.404, 0.1211), (0.0238, -0.511, 0.1211), (0.0238, -0.511, 0.09895), (0.0238, -0.404, 0.09895), (0.0238, -0.404, 0.1211), (0.0238, -0.511, 0.1211), (0.01666, -0.404, 0.127), (0.01666, -0.511, 0.127), (0.0238, -0.511, 0.1211), (0.0238, -0.404, 0.1211), (0.01666, -0.404, 0.127), (0.01666, -0.511, 0.127), (-0.01666, -0.404, 0.127), (-0.01666, -0.511, 0.127), (0.01666, -0.511, 0.127), (0.01666, -0.404, 0.127), (-0.01666, -0.404, 0.127), (-0.01666, -0.511, 0.127), (-0.0238, -0.404, 0.1211), (-0.0238, -0.511, 0.1211), (-0.01666, -0.511, 0.127), (-0.01666, -0.404, 0.127), (-0.0238, -0.404, 0.1211), (-0.0238, -0.511, 0.1211), (-0.0238, -0.404, 0.09895), (-0.0238, -0.511, 0.09895), (-0.0238, -0.511, 0.1211), (-0.0238, -0.404, 0.1211), (-0.0238, -0.404, 0.09895), (-0.0238, -0.511, 0.09895), (-0.01666, -0.404, 0.093), (-0.01666, -0.511, 0.093), (-0.0238, -0.511, 0.09895), (-0.0238, -0.404, 0.09895), (-0.01666, -0.404, 0.093), (-0.01666, -0.404, 0.093), (0.0201, -0.299, 0.079), (0.01666, -0.404, 0.093), (-0.01666, -0.404, 0.093), (-0.0121, -0.299, 0.079), (0.0201, -0.299, 0.079), (0.01666, -0.404, 0.093), (0.027, -0.299, 0.08565), (0.0238, -0.404, 0.09895), (0.01666, -0.404, 0.093), (0.0201, -0.299, 0.079), (0.027, -0.299, 0.08565), (0.0238, -0.404, 0.09895), (0.027, -0.299, 0.1103), (0.0238, -0.404, 0.1211), (0.0238, -0.404, 0.09895), (0.027, -0.299, 0.08565), (0.027, -0.299, 0.1103), (0.0238, -0.404, 0.1211), (0.0201, -0.299, 0.117), (0.01666, -0.404, 0.127), (0.0238, -0.404, 0.1211), (0.027, -0.299, 0.1103), (0.0201, -0.299, 0.117), (0.01666, -0.404, 0.127), (-0.0121, -0.299, 0.117), (-0.01666, -0.404, 0.127), (0.01666, -0.404, 0.127), (0.0201, -0.299, 0.117), (-0.0121, -0.299, 0.117), (-0.01666, -0.404, 0.127), (-0.019, -0.299, 0.1103), (-0.0238, -0.404, 0.1211), (-0.01666, -0.404, 0.127), (-0.0121, -0.299, 0.117), (-0.019, -0.299, 0.1103), (-0.0238, -0.404, 0.1211), (-0.019, -0.299, 0.08565), (-0.0238, -0.404, 0.09895), (-0.0238, -0.404, 0.1211), (-0.019, -0.299, 0.1103), (-0.019, -0.299, 0.08565), (-0.0238, -0.404, 0.09895), (-0.0121, -0.299, 0.079), (-0.01666, -0.404, 0.093), (-0.0238, -0.404, 0.09895), (-0.019, -0.299, 0.08565), (-0.0121, -0.299, 0.079), (-0.0121, -0.299, 0.079), (0.0307, -0.099, 0.058), (0.0201, -0.299, 0.079), (-0.0121, -0.299, 0.079), (0.0013, -0.099, 0.058), (0.0307, -0.099, 0.058), (0.0201, -0.299, 0.079), (0.037, -0.099, 0.065), (0.027, -0.299, 0.08565), (0.0201, -0.299, 0.079), (0.0307, -0.099, 0.058), (0.037, -0.099, 0.065), (0.027, -0.299, 0.08565), (0.037, -0.099, 0.091), (0.027, -0.299, 0.1103), (0.027, -0.299, 0.08565), (0.037, -0.099, 0.065), (0.037, -0.099, 0.091), (0.027, -0.299, 0.1103), (0.0307, -0.099, 0.098), (0.0201, -0.299, 0.117), (0.027, -0.299, 0.1103), (0.037, -0.099, 0.091), (0.0307, -0.099, 0.098), (0.0201, -0.299, 0.117), (0.0013, -0.099, 0.098), (-0.0121, -0.299, 0.117), (0.0201, -0.299, 0.117), (0.0307, -0.099, 0.098), (0.0013, -0.099, 0.098), (-0.0121, -0.299, 0.117), (-0.005, -0.099, 0.091), (-0.019, -0.299, 0.1103), (-0.0121, -0.299, 0.117), (0.0013, -0.099, 0.098), (-0.005, -0.099, 0.091), (-0.019, -0.299, 0.1103), (-0.005, -0.099, 0.065), (-0.019, -0.299, 0.08565), (-0.019, -0.299, 0.1103), (-0.005, -0.099, 0.091), (-0.005, -0.099, 0.065), (-0.019, -0.299, 0.08565), (0.0013, -0.099, 0.058), (-0.0121, -0.299, 0.079), (-0.019, -0.299, 0.08565), (-0.005, -0.099, 0.065), (0.0013, -0.099, 0.058), (0.0013, -0.099, 0.058), (0.0408, 0.161, 0.022), (0.0307, -0.099, 0.058), (0.0013, -0.099, 0.058), (0.0072, 0.161, 0.022), (0.0408, 0.161, 0.022), (0.0307, -0.099, 0.058), (0.048, 0.161, 0.03005), (0.037, -0.099, 0.065), (0.0307, -0.099, 0.058), (0.0408, 0.161, 0.022), (0.048, 0.161, 0.03005), (0.037, -0.099, 0.065), (0.048, 0.161, 0.05995), (0.037, -0.099, 0.091), (0.037, -0.099, 0.065), (0.048, 0.161, 0.03005), (0.048, 0.161, 0.05995), (0.037, -0.099, 0.091), (0.0408, 0.161, 0.068), (0.0307, -0.099, 0.098), (0.037, -0.099, 0.091), (0.048, 0.161, 0.05995), (0.0408, 0.161, 0.068), (0.0307, -0.099, 0.098), (0.0072, 0.161, 0.068), (0.0013, -0.099, 0.098), (0.0307, -0.099, 0.098), (0.0408, 0.161, 0.068), (0.0072, 0.161, 0.068), (0.0013, -0.099, 0.098), (0.0, 0.161, 0.05995), (-0.005, -0.099, 0.091), (0.0013, -0.099, 0.098), (0.0072, 0.161, 0.068), (0.0, 0.161, 0.05995), (-0.005, -0.099, 0.091), (0.0, 0.161, 0.03005), (-0.005, -0.099, 0.065), (-0.005, -0.099, 0.091), (0.0, 0.161, 0.05995), (0.0, 0.161, 0.03005), (-0.005, -0.099, 0.065), (0.0072, 0.161, 0.022), (0.0013, -0.099, 0.058), (-0.005, -0.099, 0.065), (0.0, 0.161, 0.03005), (0.0072, 0.161, 0.022), (0.0072, 0.161, 0.022), (0.0396, 0.381, 0.0), (0.0408, 0.161, 0.022), (0.0072, 0.161, 0.022), (0.0004, 0.381, 0.0), (0.0396, 0.381, 0.0), (0.0408, 0.161, 0.022), (0.048, 0.381, 0.0091), (0.048, 0.161, 0.03005), (0.0408, 0.161, 0.022), (0.0396, 0.381, 0.0), (0.048, 0.381, 0.0091), (0.048, 0.161, 0.03005), (0.048, 0.381, 0.0429), (0.048, 0.161, 0.05995), (0.048, 0.161, 0.03005), (0.048, 0.381, 0.0091), (0.048, 0.381, 0.0429), (0.048, 0.161, 0.05995), (0.0396, 0.381, 0.052), (0.0408, 0.161, 0.068), (0.048, 0.161, 0.05995), (0.048, 0.381, 0.0429), (0.0396, 0.381, 0.052), (0.0408, 0.161, 0.068), (0.0004, 0.381, 0.052), (0.0072, 0.161, 0.068), (0.0408, 0.161, 0.068), (0.0396, 0.381, 0.052), (0.0004, 0.381, 0.052), (0.0072, 0.161, 0.068), (-0.008, 0.381, 0.0429), (0.0, 0.161, 0.05995), (0.0072, 0.161, 0.068), (0.0004, 0.381, 0.052), (-0.008, 0.381, 0.0429), (0.0, 0.161, 0.05995), (-0.008, 0.381, 0.0091), (0.0, 0.161, 0.03005), (0.0, 0.161, 0.05995), (-0.008, 0.381, 0.0429), (-0.008, 0.381, 0.0091), (0.0, 0.161, 0.03005), (0.0004, 0.381, 0.0), (0.0072, 0.161, 0.022), (0.0, 0.161, 0.03005), (-0.008, 0.381, 0.0091), (0.0004, 0.381, 0.0), (0.0004, 0.381, 0.0), (0.0329, 0.511, 0.0), (0.0396, 0.381, 0.0), (0.0004, 0.381, 0.0), (-0.0049, 0.511, 0.0), (0.0329, 0.511, 0.0), (0.0396, 0.381, 0.0), (0.041, 0.511, 0.0091), (0.048, 0.381, 0.0091), (0.0396, 0.381, 0.0), (0.0329, 0.511, 0.0), (0.041, 0.511, 0.0091), (0.048, 0.381, 0.0091), (0.041, 0.511, 0.0429), (0.048, 0.381, 0.0429), (0.048, 0.381, 0.0091), (0.041, 0.511, 0.0091), (0.041, 0.511, 0.0429), (0.048, 0.381, 0.0429), (0.0329, 0.511, 0.052), (0.0396, 0.381, 0.052), (0.048, 0.381, 0.0429), (0.041, 0.511, 0.0429), (0.0329, 0.511, 0.052), (0.0396, 0.381, 0.052), (-0.0049, 0.511, 0.052), (0.0004, 0.381, 0.052), (0.0396, 0.381, 0.052), (0.0329, 0.511, 0.052), (-0.0049, 0.511, 0.052), (0.0004, 0.381, 0.052), (-0.013, 0.511, 0.0429), (-0.008, 0.381, 0.0429), (0.0004, 0.381, 0.052), (-0.0049, 0.511, 0.052), (-0.013, 0.511, 0.0429), (-0.008, 0.381, 0.0429), (-0.013, 0.511, 0.0091), (-0.008, 0.381, 0.0091), (-0.008, 0.381, 0.0429), (-0.013, 0.511, 0.0429), (-0.013, 0.511, 0.0091), (-0.008, 0.381, 0.0091), (-0.0049, 0.511, 0.0), (0.0004, 0.381, 0.0), (-0.008, 0.381, 0.0091), (-0.013, 0.511, 0.0091), (-0.0049, 0.511, 0.0)], [], [(0, 1, 2), (3, 4, 5), (6, 7, 8), (9, 10, 11), (12, 13, 14), (15, 16, 17), (18, 19, 20), (21, 22, 23), (24, 25, 26), (27, 28, 29), (30, 31, 32), (33, 34, 35), (36, 37, 38), (39, 40, 41), (42, 43, 44), (45, 46, 47), (48, 49, 50), (51, 52, 53), (54, 55, 56), (57, 58, 59), (60, 61, 62), (63, 64, 65), (66, 67, 68), (69, 70, 71), (72, 73, 74), (75, 76, 77), (78, 79, 80), (81, 82, 83), (84, 85, 86), (87, 88, 89), (90, 91, 92), (93, 94, 95), (96, 97, 98), (99, 100, 101), (102, 103, 104), (105, 106, 107), (108, 109, 110), (111, 112, 113), (114, 115, 116), (117, 118, 119), (120, 121, 122), (123, 124, 125), (126, 127, 128), (129, 130, 131), (132, 133, 134), (135, 136, 137), (138, 139, 140), (141, 142, 143), (144, 145, 146), (147, 148, 149), (150, 151, 152), (153, 154, 155), (156, 157, 158), (159, 160, 161), (162, 163, 164), (165, 166, 167), (168, 169, 170), (171, 172, 173), (174, 175, 176), (177, 178, 179), (180, 181, 182), (183, 184, 185), (186, 187, 188), (189, 190, 191), (192, 193, 194), (195, 196, 197), (198, 199, 200), (201, 202, 203), (204, 205, 206), (207, 208, 209), (210, 211, 212), (213, 214, 215), (216, 217, 218), (219, 220, 221), (222, 223, 224), (225, 226, 227), (228, 229, 230), (231, 232, 233), (234, 235, 236), (237, 238, 239), (240, 241, 242), (243, 244, 245), (246, 247, 248), (249, 250, 251), (252, 253, 254), (255, 256, 257), (258, 259, 260), (261, 262, 263), (264, 265, 266), (267, 268, 269), (270, 271, 272), (273, 274, 275), (276, 277, 278), (279, 280, 281), (282, 283, 284), (285, 286, 287), (288, 289, 290), (291, 292, 293), (294, 295, 296), (297, 298, 299), (300, 301, 302), (303, 304, 305), (306, 307, 308), (309, 310, 311), (312, 313, 314), (315, 316, 317), (318, 319, 320), (321, 322, 323)])
me_wholebowedwoodenshaftandgrip.polygons.foreach_set('use_smooth', [0, 0, 0, 0, 0, 0, 0, 0, 0, 0, 0, 0, 0, 0, 0, 1, 0, 0, 0, 0, 0, 0, 0, 0, 0, 0, 0, 0, 0, 0, 0, 0, 0, 0, 0, 0, 0, 0, 0, 1, 0, 0, 0, 0, 0, 0, 1, 1, 0, 0, 0, 0, 0, 0, 0, 0, 0, 0, 0, 0, 0, 0, 0, 0, 0, 0, 0, 1, 0, 0, 0, 0, 0, 0, 0, 0, 0, 0, 0, 0, 0, 0, 0, 0, 0, 0, 0, 0, 1, 0, 0, 0, 0, 0, 0, 0, 0, 0, 1, 0, 0, 0, 0, 0, 0, 0, 0, 0])
me_wholebowedwoodenshaftandgrip.materials.append(mat_warmwoodshaft)
me_wholebowedwoodenshaftandgrip.update()
me_wholebowedwoodenshaftandgrip.normals_split_custom_set([tuple(v) for v in zip(*[iter([0.0, -1.0, 0.0, 0.0, -1.0, 0.0, 0.0, -1.0, 0.0, 0.0, -1.0, -3.986e-06, 0.0, -1.0, -3.986e-06, 0.0, -1.0, -3.986e-06, 0.0, -1.0, 6.335e-06, 0.0, -1.0, 6.335e-06, 0.0, -1.0, 6.335e-06, 0.0, -1.0, 0.0, 0.0, -1.0, 0.0, 0.0, -1.0, 0.0, 0.0, -1.0, -9.865e-06, 0.0, -1.0, -9.865e-06, 0.0, -1.0, -9.865e-06, 0.0, -1.0, 1.879e-05, 0.0, -1.0, 1.879e-05, 0.0, -1.0, 1.879e-05, 0.0, 1.0, -1.083e-05, 0.0, 1.0, -1.083e-05, 0.0, 1.0, -1.083e-05, 0.0, 1.0, 0.0, 0.0, 1.0, 0.0, 0.0, 1.0, 0.0, 0.0, 1.0, 4.869e-06, 0.0, 1.0, 4.869e-06, 0.0, 1.0, 4.869e-06, 0.0, 1.0, 0.0, 0.0, 1.0, 0.0, 0.0, 1.0, 0.0, 0.0, 1.0, 0.0, 0.0, 1.0, 0.0, 0.0, 1.0, 0.0, 0.0, 1.0, 0.0, 0.0, 1.0, 0.0, 0.0, 1.0, 0.0, 0.0, 0.0, -1.0, 0.0, 0.0, -1.0, 0.0, 0.0, -1.0, 0.0, 0.0, -1.0, 0.0, 0.0, -1.0, 0.0, 0.0, -1.0, 0.6402, 0.0, -0.7682, 0.6402, 0.0, -0.7682, 0.6402, 0.0, -0.7682, 0.6402, 0.0, -0.7682, 0.6402, 0.0, -0.7682, 0.6402, 0.0, -0.7682, 1.0, 0.0, 0.0, 1.0, 0.0, 0.0, 1.0, 0.0, 0.0, 1.0, 0.0, 0.0, 1.0, 0.0, 0.0, 1.0, 0.0, 0.0, 0.6402, 0.0, 0.7682, 0.6402, 0.0, 0.7682, 0.6402, 0.0, 0.7682, 0.6402, 0.0, 0.7682, 0.6402, 0.0, 0.7682, 0.6402, 0.0, 0.7682, 0.0, 0.0, 1.0, 0.0, 0.0, 1.0, 0.0, 0.0, 1.0, 0.0, 0.0, 1.0, 0.0, 0.0, 1.0, 0.0, 0.0, 1.0, -0.6402, 0.0, 0.7682, -0.6402, 0.0, 0.7682, -0.6402, 0.0, 0.7682, -0.6402, 0.0, 0.7682, -0.6402, 0.0, 0.7682, -0.6402, 0.0, 0.7682, -1.0, 0.0, 0.0, -1.0, 0.0, 0.0, -1.0, 0.0, 0.0, -1.0, 0.0, 0.0, -1.0, 0.0, 0.0, -1.0, 0.0, 0.0, -0.6402, 0.0, -0.7682, -0.6402, 0.0, -0.7682, -0.6402, 0.0, -0.7682, -0.6402, 0.0, -0.7682, -0.6402, 0.0, -0.7682, -0.6402, 0.0, -0.7682, 0.0, -0.1322, -0.9912, 0.0, -0.1322, -0.9912, 0.0, -0.1322, -0.9912, 0.0, -0.1322, -0.9912, 0.0, -0.1322, -0.9912, 0.0, -0.1322, -0.9912, 0.6359, -0.116, -0.763, 0.6359, -0.116, -0.763, 0.6359, -0.116, -0.763, 0.6891, -0.1179, -0.715, 0.6891, -0.1179, -0.715, 0.6891, -0.1179, -0.715, 0.9995, -0.03046, 0.0, 0.9995, -0.03046, 0.0, 0.9995, -0.03046, 0.0, 0.9995, -0.03046, 0.0, 0.9995, -0.03046, 0.0, 0.9995, -0.03046, 0.0, 0.6393, 0.05212, 0.7672, 0.6393, 0.05212, 0.7672, 0.6393, 0.05212, 0.7672, 0.693, 0.05215, 0.7191, 0.693, 0.05215, 0.7191, 0.693, 0.05215, 0.7191, 0.0, 0.09481, 0.9955, 0.0, 0.09481, 0.9955, 0.0, 0.09481, 0.9955, 0.0, 0.09481, 0.9955, 0.0, 0.09481, 0.9955, 0.0, 0.09481, 0.9955, -0.6365, 0.1069, 0.7638, -0.6365, 0.1069, 0.7638, -0.6365, 0.1069, 0.7638, -0.6906, 0.09823, 0.7165, -0.6906, 0.09823, 0.7165, -0.6906, 0.09823, 0.7165, -0.999, 0.04567, 0.0, -0.999, 0.04567, 0.0, -0.999, 0.04567, 0.0, -0.999, 0.04567, 0.0, -0.999, 0.04567, 0.0, -0.999, 0.04567, 0.0, -0.6384, -0.07442, -0.7661, -0.6384, -0.07442, -0.7661, -0.6384, -0.07442, -0.7661, -0.6927, -0.05938, -0.7188, -0.6927, -0.05938, -0.7188, -0.6927, -0.05938, -0.7188, 0.0, -0.1044, -0.9945, 0.0, -0.1044, -0.9945, 0.0, -0.1044, -0.9945, 0.0, -0.1044, -0.9945, 0.0, -0.1044, -0.9945, 0.0, -0.1044, -0.9945, 0.6899, -0.1084, -0.7158, 0.6899, -0.1084, -0.7158, 0.6899, -0.1084, -0.7158, 0.7389, -0.109, -0.665, 0.7389, -0.109, -0.665, 0.7389, -0.109, -0.665, 0.9988, -0.04994, 0.0, 0.9988, -0.04994, 0.0, 0.9988, -0.04994, 0.0, 0.9988, -0.04994, 0.0, 0.9988, -0.04994, 0.0, 0.9988, -0.04994, 0.0, 0.6936, 0.03161, 0.7197, 0.6936, 0.03161, 0.7197, 0.6936, 0.03161, 0.7197, 0.743, 0.02755, 0.6687, 0.743, 0.02755, 0.6687, 0.743, 0.02755, 0.6687, 0.0, 0.09457, 0.9955, 0.0, 0.09457, 0.9955, 0.0, 0.09457, 0.9955, 0.0, 0.09457, 0.9955, 0.0, 0.09457, 0.9955, 0.0, 0.09457, 0.9955, -0.6891, 0.1174, 0.715, -0.6891, 0.1174, 0.715, -0.6891, 0.1174, 0.715, -0.7386, 0.1126, 0.6647, -0.7386, 0.1126, 0.6647, -0.7386, 0.1126, 0.6647, -0.9976, 0.06983, 0.0, -0.9976, 0.06983, 0.0, -0.9976, 0.06983, 0.0, -0.9976, 0.06983, 0.0, -0.9976, 0.06983, 0.0, -0.9976, 0.06983, 0.0, -0.6936, -0.0291, -0.7197, -0.6936, -0.0291, -0.7197, -0.6936, -0.0291, -0.7197, -0.7432, -0.01704, -0.6689, -0.7432, -0.01704, -0.6689, -0.7432, -0.01704, -0.6689, 0.0, -0.1372, -0.9905, 0.0, -0.1372, -0.9905, 0.0, -0.1372, -0.9905, 0.0, -0.1372, -0.9905, 0.0, -0.1372, -0.9905, 0.0, -0.1372, -0.9905, 0.7379, -0.1205, -0.6641, 0.7379, -0.1205, -0.6641, 0.7379, -0.1205, -0.6641, 0.7399, -0.1204, -0.6618, 0.7399, -0.1204, -0.6618, 0.7399, -0.1204, -0.6618, 0.9991, -0.04227, 0.0, 0.9991, -0.04227, 0.0, 0.9991, -0.04227, 0.0, 0.9991, -0.04227, 0.0, 0.9991, -0.04227, 0.0, 0.9991, -0.04227, 0.0, 0.7424, 0.04826, 0.6682, 0.7424, 0.04826, 0.6682, 0.7424, 0.04826, 0.6682, 0.7445, 0.04802, 0.6659, 0.7445, 0.04802, 0.6659, 0.7445, 0.04802, 0.6659, 0.0, 0.1146, 0.9934, 0.0, 0.1146, 0.9934, 0.0, 0.1146, 0.9934, 0.0, 0.1146, 0.9934, 0.0, 0.1146, 0.9934, 0.0, 0.1146, 0.9934, -0.74, 0.09377, 0.666, -0.74, 0.09377, 0.666, -0.74, 0.09377, 0.666, -0.7421, 0.09343, 0.6637, -0.7421, 0.09343, 0.6637, -0.7421, 0.09343, 0.6637, -0.9998, 0.01923, 0.0, -0.9998, 0.01923, 0.0, -0.9998, 0.01923, 0.0, -0.9998, 0.01923, 0.0, -0.9998, 0.01923, 0.0, -0.9998, 0.01923, 0.0, -0.7412, -0.07554, -0.6671, -0.7412, -0.07554, -0.6671, -0.7412, -0.07554, -0.6671, -0.7433, -0.07507, -0.6648, -0.7433, -0.07507, -0.6648, -0.7433, -0.07507, -0.6648, 0.0, -0.0995, -0.995, 0.0, -0.0995, -0.995, 0.0, -0.0995, -0.995, 0.0, -0.0995, -0.995, 0.0, -0.0995, -0.995, 0.0, -0.0995, -0.995, 0.7439, -0.06336, -0.6653, 0.7439, -0.06336, -0.6653, 0.7439, -0.06336, -0.6653, 0.7333, -0.06369, -0.6769, 0.7333, -0.06369, -0.6769, 0.7333, -0.06369, -0.6769, 1.0, 0.0, 0.0, 1.0, 0.0, 0.0, 1.0, 0.0, 0.0, 1.0, 3.131e-08, 0.0, 1.0, 3.131e-08, 0.0, 1.0, 3.131e-08, 0.0, 0.7443, 0.05248, 0.6657, 0.7443, 0.05248, 0.6657, 0.7443, 0.05248, 0.6657, 0.7338, 0.05249, 0.6773, 0.7338, 0.05249, 0.6773, 0.7338, 0.05249, 0.6773, 0.0, 0.07254, 0.9974, 0.0, 0.07254, 0.9974, 0.0, 0.07254, 0.9974, 0.0, 0.07254, 0.9974, 0.0, 0.07254, 0.9974, 0.0, 0.07254, 0.9974, -0.7451, 0.02455, 0.6665, -0.7451, 0.02455, 0.6665, -0.7451, 0.02455, 0.6665, -0.7345, 0.02661, 0.678, -0.7345, 0.02661, 0.678, -0.7345, 0.02661, 0.678, -0.9993, -0.03634, 0.0, -0.9993, -0.03634, 0.0, -0.9993, -0.03634, 0.0, -0.9993, -0.03634, 0.0, -0.9993, -0.03634, 0.0, -0.9993, -0.03634, 0.0, -0.7424, -0.08935, -0.664, -0.7424, -0.08935, -0.664, -0.7424, -0.08935, -0.664, -0.7318, -0.09093, -0.6755, -0.7318, -0.09093, -0.6755, -0.7318, -0.09093, -0.6755, 0.0, 0.0, -1.0, 0.0, 0.0, -1.0, 0.0, 0.0, -1.0, 0.0, 0.0, -1.0, 0.0, 0.0, -1.0, 0.0, 0.0, -1.0, 0.7342, 0.03954, -0.6777, 0.7342, 0.03954, -0.6777, 0.7342, 0.03954, -0.6777, 0.7464, 0.03847, -0.6644, 0.7464, 0.03847, -0.6644, 0.7464, 0.03847, -0.6644, 0.9986, 0.05377, 0.0, 0.9986, 0.05377, 0.0, 0.9986, 0.05377, 0.0, 0.9986, 0.05377, 0.0, 0.9986, 0.05377, 0.0, 0.9986, 0.05377, 0.0, 0.7343, 0.03784, 0.6778, 0.7343, 0.03784, 0.6778, 0.7343, 0.03784, 0.6778, 0.7464, 0.04019, 0.6643, 0.7464, 0.04019, 0.6643, 0.7464, 0.04019, 0.6643, 0.0, 0.0, 1.0, 0.0, 0.0, 1.0, 0.0, 0.0, 1.0, 0.0, 0.0, 1.0, 0.0, 0.0, 1.0, 0.0, 0.0, 1.0, -0.7345, -0.02825, 0.678, -0.7345, -0.02825, 0.678, -0.7345, -0.02825, 0.678, -0.7466, -0.03044, 0.6646, -0.7466, -0.03044, 0.6646, -0.7466, -0.03044, 0.6646, -0.9993, -0.03843, 0.0, -0.9993, -0.03843, 0.0, -0.9993, -0.03843, 0.0, -0.9993, -0.03843, 0.0, -0.9993, -0.03843, 0.0, -0.9993, -0.03843, 0.0, -0.7345, -0.02994, -0.678, -0.7345, -0.02994, -0.678, -0.7345, -0.02994, -0.678, -0.7466, -0.02872, -0.6646, -0.7466, -0.02872, -0.6646, -0.7466, -0.02872, -0.6646])] * 3)])
me_plane = bpy.data.meshes.new('Plane')
me_plane.from_pydata([(-100.0, -100.0, 0.0), (100.0, -100.0, 0.0), (-100.0, 100.0, 0.0), (100.0, 100.0, 0.0)], [], [(0, 1, 3, 2)])
_uv = me_plane.uv_layers.new(name='UVMap')
_uv.uv.foreach_set('vector', [0.0, 0.0, 1.0, 0.0, 1.0, 1.0, 0.0, 1.0])
me_plane.materials.append(mat_preview_slate)
me_plane.update()

# ---- objects
ob_assetroot__cave_mine_blunt_double_point_pick_01 = bpy.data.objects.new('AssetRoot__cave-mine-blunt-double-point-pick-01', None)
ob_wholeboredtwinpointcurvedhead = bpy.data.objects.new('WholeBoredTwinPointCurvedHead', me_wholeboredtwinpointcurvedhead)
ob_wholebowedwoodenshaftandgrip = bpy.data.objects.new('WholeBowedWoodenShaftAndGrip', me_wholebowedwoodenshaftandgrip)
ob_preview_key = bpy.data.objects.new('Preview_Key', light_area)
ob_preview_fill = bpy.data.objects.new('Preview_Fill', light_area_001)
ob_preview_rim = bpy.data.objects.new('Preview_Rim', light_area_002)
ob_preview_camera = bpy.data.objects.new('Preview_Camera', cam_camera_001)
ob_preview_ground_not_asset = bpy.data.objects.new('Preview_ground_not_asset', me_plane)

# ---- transforms, parenting, visibility, modifiers, constraints
ob_assetroot__cave_mine_blunt_double_point_pick_01.location = (0.0, 0.0, 0.0)
ob_assetroot__cave_mine_blunt_double_point_pick_01.rotation_mode = 'QUATERNION'
ob_assetroot__cave_mine_blunt_double_point_pick_01.rotation_quaternion = (1.0, 0.0, 0.0, 0.0)
ob_assetroot__cave_mine_blunt_double_point_pick_01.empty_display_size = 0.001
ob_wholeboredtwinpointcurvedhead.parent = ob_assetroot__cave_mine_blunt_double_point_pick_01
ob_wholeboredtwinpointcurvedhead.location = (0.0, 0.0, 0.0)
ob_wholeboredtwinpointcurvedhead.rotation_mode = 'QUATERNION'
ob_wholeboredtwinpointcurvedhead.rotation_quaternion = (1.0, 0.0, 0.0, 0.0)
ob_wholebowedwoodenshaftandgrip.parent = ob_assetroot__cave_mine_blunt_double_point_pick_01
ob_wholebowedwoodenshaftandgrip.location = (0.0, 0.0, 0.0)
ob_wholebowedwoodenshaftandgrip.rotation_mode = 'QUATERNION'
ob_wholebowedwoodenshaftandgrip.rotation_quaternion = (1.0, 0.0, 0.0, 0.0)
ob_preview_key.location = (-8.0, -10.0, 14.0)
ob_preview_key.rotation_euler = (0.743, -2.724e-08, -0.6747)
ob_preview_fill.location = (10.0, -6.0, 10.0)
ob_preview_fill.rotation_euler = (0.8649, 1.078e-09, 1.03)
ob_preview_rim.location = (4.0, 12.0, 12.0)
ob_preview_rim.rotation_euler = (0.8142, -1.076e-08, 2.82)
ob_preview_camera.location = (5.912, -8.12, 5.927)
ob_preview_camera.rotation_euler = (1.035, 6.666e-08, 0.6435)
ob_preview_ground_not_asset.location = (0.0, 0.0, -0.0003)

# ---- collection membership
scene.collection.objects.link(ob_assetroot__cave_mine_blunt_double_point_pick_01)
scene.collection.objects.link(ob_wholeboredtwinpointcurvedhead)
scene.collection.objects.link(ob_wholebowedwoodenshaftandgrip)
col_collection.objects.link(ob_preview_key)
col_collection.objects.link(ob_preview_fill)
col_collection.objects.link(ob_preview_rim)
col_collection.objects.link(ob_preview_camera)
col_collection.objects.link(ob_preview_ground_not_asset)

# ---- scene / render settings (as saved in the file)
scene.camera = ob_preview_camera
scene.frame_start = 1; scene.frame_end = 250; scene.frame_set(1)
scene.render.engine = 'CYCLES'
scene.render.resolution_x = 640
scene.render.resolution_y = 640
scene.render.use_compositing = False
scene.cycles.use_denoising = False
scene.cycles.samples = 128
scene.cycles.use_adaptive_sampling = False
bpy.context.view_layer.update()
